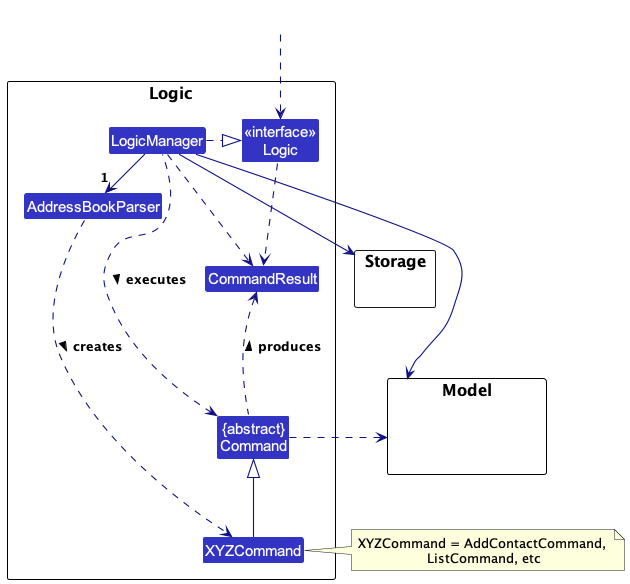

The diagram above was rendered by PlantUML. Its source (embedded in the PNG):
@startuml
!include style.puml
skinparam arrowThickness 1.1
skinparam arrowColor LOGIC_COLOR_T4
skinparam classBackgroundColor LOGIC_COLOR

package Logic as LogicPackage {

Class AddressBookParser
Class XYZCommand
Class CommandResult
Class "{abstract}\nCommand" as Command


Class "<<interface>>\nLogic" as Logic
Class LogicManager
}

package Model {
Class HiddenModel #FFFFFF
}

package Storage {
}

Class HiddenOutside #FFFFFF
HiddenOutside ..> Logic

LogicManager .right.|> Logic
LogicManager -right->"1" AddressBookParser
AddressBookParser ..> XYZCommand : creates >

XYZCommand -up-|> Command
LogicManager .left.> Command : executes >

LogicManager --> Model
LogicManager --> Storage
Storage --[hidden] Model
Command .[hidden]up.> Storage
Command .right.> Model
note right of XYZCommand: XYZCommand = AddContactCommand, \nListCommand, etc

Logic ..> CommandResult
LogicManager .down.> CommandResult
Command .up.> CommandResult : produces >
@enduml